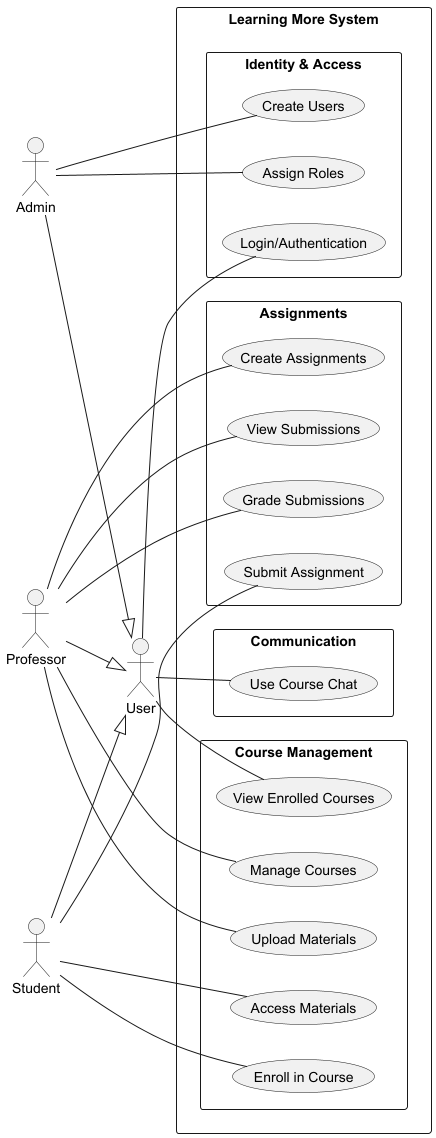

The diagram above was rendered by PlantUML. Its source (embedded in the PNG):
@startuml
left to right direction
skinparam packageStyle rectangle
skinparam shadowing false

actor "User" as user
actor "Admin" as admin
actor "Professor" as teacher
actor "Student" as student

admin --|> user
teacher --|> user
student --|> user

rectangle "Learning More System" {

  package "Identity & Access" {
    usecase "Login/Authentication" as login
    usecase "Create Users" as UC1
    usecase "Assign Roles" as UC2
  }

  package "Course Management" {
    usecase "Manage Courses" as UC4
    usecase "Enroll in Course" as UC6
    usecase "View Enrolled Courses" as UC7
    usecase "Upload Materials" as UC8
    usecase "Access Materials" as UC9
  }

  package "Assignments" {
    usecase "Create Assignments" as UC10
    usecase "Submit Assignment" as UC12
    usecase "View Submissions" as UC13
    usecase "Grade Submissions" as UC14
  }

  package "Communication" {
    usecase "Use Course Chat" as UC15
  }
}

' Ações comuns a todos (via User)
user -- login
user -- UC7
user -- UC15

' Ações exclusivas do Admin
admin -- UC1
admin -- UC2

' Ações do Professor
teacher -- UC4
teacher -- UC8
teacher -- UC10
teacher -- UC13
teacher -- UC14

' Ações do Estudante
student -- UC6
student -- UC9
student -- UC12

@enduml